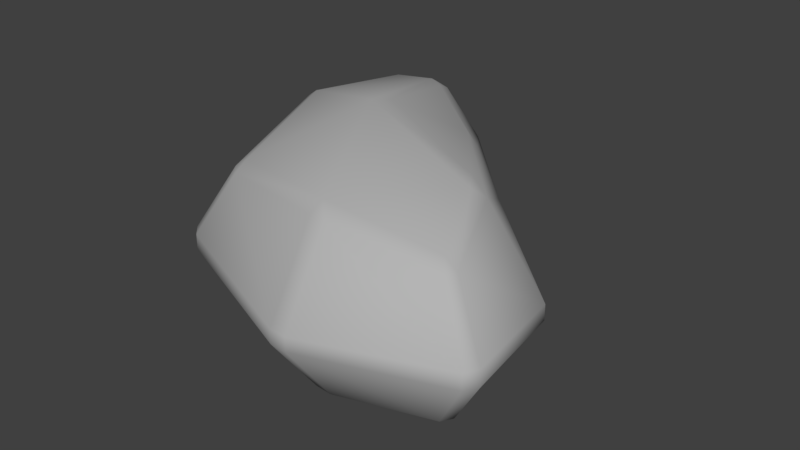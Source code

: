 # Source: BigRock.blend  (saved by Blender 2.79.0; exported with 4.5.12 LTS)
import bpy
from mathutils import Matrix  # noqa: F401  (used for matrix-valued properties, if any)

bpy.ops.wm.read_factory_settings(use_empty=True)
scene = bpy.context.scene
scene.name = 'Scene'

# ---- collections
col_collection_1 = bpy.data.collections.new('Collection 1'); scene.collection.children.link(col_collection_1)

# ---- materials (node trees are filled in below, after node groups)
mat_rock = bpy.data.materials.new('Rock')
mat_rock.alpha_threshold = 0.0
mat_rock.diffuse_color = (0.4564, 0.4564, 0.4564, 1.0)
mat_rock.roughness = 0.5

# ---- material node trees

# ---- world
world_world = bpy.data.worlds.new('World'); scene.world = world_world
world_world.color = (0.05088, 0.05088, 0.05088)
world_world.use_sun_shadow = False
world_world.sun_shadow_jitter_overblur = 0.0
world_world.cycles.sampling_method = 'MANUAL'

# ---- meshes
me_rock_01_lod0_003 = bpy.data.meshes.new('Rock_01.LOD0.003')
me_rock_01_lod0_003.from_pydata([(0.05602, 0.09676, -0.1364), (0.07583, 0.01789, -0.161), (-0.07459, 0.01725, -0.3198), (-0.07068, 0.1195, -0.2356), (0.2387, 0.09867, 0.1469), (0.2915, 0.01821, 0.1754), (0.2712, 0.01725, 0.0253), (0.1854, 0.1212, 0.02289), (-0.02083, -0.1647, -0.01646), (-0.176, -0.1216, -0.08027), (-0.1712, -0.09951, -0.2484), (-0.09003, -0.1183, -0.2252), (-0.2153, -0.004752, -0.3038), (-0.1877, -0.08453, -0.2569), (-0.1957, -0.1081, -0.08525), (-0.2732, -0.003464, -0.0939), (-0.1572, -0.003902, 0.1627), (-0.1194, -0.08566, 0.1245), (0.05872, -0.1069, 0.1774), (0.07075, -0.003582, 0.257), (0.08266, 0.1197, 0.1796), (0.09426, 0.01623, 0.2581), (0.2813, 0.01727, 0.1931), (0.2302, 0.09808, 0.1621), (0.09426, -0.003124, 0.2581), (0.08266, -0.1066, 0.1796), (0.2302, -0.08498, 0.1621), (0.2813, -0.004173, 0.1931), (-0.1194, 0.09876, 0.1245), (-0.1572, 0.017, 0.1627), (0.07075, 0.01668, 0.257), (0.05872, 0.12, 0.1774), (-0.1957, 0.1212, -0.08525), (-0.2732, 0.01657, -0.0939), (-0.1736, 0.0168, 0.1465), (-0.1356, 0.09875, 0.1085), (0.2915, -0.005104, 0.1754), (0.2387, -0.08557, 0.1469), (0.1854, -0.1081, 0.02289), (0.2712, -0.004147, 0.0253), (0.07583, -0.004785, -0.161), (0.05602, -0.08366, -0.1364), (-0.07068, -0.1064, -0.2356), (-0.07459, -0.004152, -0.3198), (-0.09303, 0.1183, -0.2469), (-0.0963, 0.01593, -0.3296), (-0.1995, 0.01698, -0.3185), (-0.1735, 0.09906, -0.2676), (-0.1356, -0.08565, 0.1085), (-0.1736, -0.003699, 0.1465), (-0.1181, 0.1113, 0.1059), (0.06427, 0.1343, 0.161), (-0.02083, 0.1778, -0.01646), (-0.176, 0.1347, -0.08027), (-0.004431, 0.1761, -0.03482), (0.1492, 0.1336, 0.004397), (0.04717, 0.1171, -0.1266), (-0.06001, 0.1329, -0.2063), (-0.0963, -0.002829, -0.3296), (-0.09303, -0.1052, -0.2469), (-0.1735, -0.08596, -0.2676), (-0.1995, -0.003873, -0.3185), (0.2194, 0.112, 0.146), (0.1689, 0.1327, 0.03313), (-0.1877, 0.09763, -0.2569), (-0.2153, 0.01785, -0.3038), (0.1492, -0.1205, 0.004397), (-0.004431, -0.163, -0.03482), (-0.06001, -0.1197, -0.2063), (0.04717, -0.104, -0.1266), (0.2194, -0.09886, 0.146), (0.06427, -0.1212, 0.161), (0.1689, -0.1196, 0.03313), (-0.1181, -0.0982, 0.1059), (-0.1712, 0.1126, -0.2484), (-0.09003, 0.1314, -0.2252)], [], [(0, 1, 2, 3), (4, 5, 6, 7), (8, 9, 10, 11), (7, 6, 1, 0), (12, 13, 14, 15), (16, 17, 18, 19), (20, 21, 22, 23), (24, 25, 26, 27), (28, 29, 30, 31), (32, 33, 34, 35), (36, 37, 38, 39), (40, 41, 42, 43), (44, 45, 46, 47), (39, 38, 41, 40), (15, 14, 48, 49), (50, 51, 52, 53), (54, 55, 56, 57), (58, 59, 60, 61), (51, 62, 63, 52), (64, 65, 33, 32), (66, 67, 68, 69), (70, 71, 8, 72), (71, 73, 9, 8), (64, 74, 47), (13, 60, 10), (35, 28, 50), (48, 73, 17), (23, 4, 62), (26, 70, 37), (63, 7, 55), (38, 72, 66), (31, 20, 51), (25, 18, 71), (3, 44, 75, 57), (59, 42, 68, 11), (61, 12, 65, 46), (34, 49, 16, 29), (22, 27, 36, 5), (45, 2, 43, 58), (21, 30, 19, 24), (53, 74, 64, 32), (61, 60, 13, 12), (9, 73, 48, 14), (29, 28, 35, 34), (51, 50, 28, 31), (71, 70, 26, 25), (5, 4, 23, 22), (63, 62, 4, 7), (66, 69, 41, 38), (57, 56, 0, 3), (11, 10, 60, 59), (50, 53, 32, 35), (10, 9, 14, 13), (56, 55, 7, 0), (70, 72, 38, 37), (67, 66, 72, 8), (62, 51, 20, 23), (73, 71, 18, 17), (74, 75, 44, 47), (69, 68, 42, 41), (55, 54, 52, 63), (8, 11, 68, 67), (54, 57, 75, 52), (45, 44, 3, 2), (21, 20, 31, 30), (47, 46, 65, 64), (17, 16, 49, 48), (37, 36, 27, 26), (59, 58, 43, 42), (25, 24, 19, 18), (16, 19, 30, 29), (40, 43, 2, 1), (12, 15, 33, 65), (36, 39, 6, 5), (58, 61, 46, 45), (39, 40, 1, 6), (24, 27, 22, 21), (15, 49, 34, 33), (53, 52, 75, 74)])
me_rock_01_lod0_003.polygons.foreach_set('use_smooth', [True] * 79)
me_rock_01_lod0_003.materials.append(mat_rock)
me_rock_01_lod0_003.use_remesh_preserve_volume = False
me_rock_01_lod0_003.use_remesh_preserve_attributes = False
me_rock_01_lod0_003.use_mirror_vertex_groups = False
me_rock_01_lod0_003.update()
me_rock_01_lod0_003.normals_split_custom_set([tuple(v) for v in zip(*[iter([0.5994, 0.5288, -0.6009, 0.6889, 0.228, -0.6881, 0.5344, 0.2797, -0.7976, 0.4271, 0.662, -0.6159, 0.7053, 0.7021, 0.0981, 0.9312, 0.3104, 0.191, 0.8641, 0.2656, -0.4275, 0.6385, 0.6805, -0.3595, -0.06255, -0.9962, 0.05987, -0.4266, -0.9026, 0.05757, -0.323, -0.8876, -0.3284, 0.007255, -0.9323, -0.3615, 0.6385, 0.6805, -0.3595, 0.8641, 0.2656, -0.4275, 0.6889, 0.228, -0.6881, 0.5994, 0.5288, -0.6009, -0.81, -0.2869, -0.5114, -0.6621, -0.6588, -0.3571, -0.7231, -0.6877, 0.06462, -0.961, -0.2697, 0.06069, -0.5337, -0.2803, 0.7978, -0.4025, -0.6586, 0.6358, -0.1834, -0.6837, 0.7064, -0.2005, -0.2981, 0.9332, 0.09893, 0.7098, 0.6974, 0.1244, 0.2942, 0.9476, 0.6117, 0.2962, 0.7335, 0.4198, 0.6933, 0.5857, 0.1244, -0.2942, 0.9476, 0.09893, -0.7098, 0.6974, 0.4198, -0.6933, 0.5857, 0.6117, -0.2962, 0.7335, -0.4025, 0.6586, 0.6358, -0.5337, 0.2803, 0.7978, -0.2005, 0.2981, 0.9332, -0.1834, 0.6837, 0.7064, -0.7231, 0.6877, 0.06462, -0.961, 0.2697, 0.06069, -0.7956, 0.2772, 0.5388, -0.6361, 0.6539, 0.4097, 0.9312, -0.3104, 0.191, 0.7053, -0.7021, 0.0981, 0.6385, -0.6805, -0.3595, 0.8641, -0.2656, -0.4275, 0.6889, -0.228, -0.6881, 0.5994, -0.5288, -0.6009, 0.4271, -0.662, -0.6159, 0.5344, -0.2797, -0.7976, 0.1247, 0.7345, -0.6671, 0.1586, 0.295, -0.9422, -0.3803, 0.294, -0.8769, -0.2556, 0.691, -0.6761, 0.8641, -0.2656, -0.4275, 0.6385, -0.6805, -0.3595, 0.5994, -0.5288, -0.6009, 0.6889, -0.228, -0.6881, -0.961, -0.2697, 0.06069, -0.7231, -0.6877, 0.06462, -0.6361, -0.6539, 0.4097, -0.7956, -0.2772, 0.5388, -0.3845, 0.8403, 0.3821, -0.03007, 0.9117, 0.4097, -0.06255, 0.9962, 0.05987, -0.4266, 0.9026, 0.05757, 0.2082, 0.955, -0.211, 0.4284, 0.8476, -0.3131, 0.47, 0.7461, -0.4716, 0.2905, 0.857, -0.4257, 0.1586, -0.295, -0.9422, 0.1247, -0.7345, -0.6671, -0.2556, -0.691, -0.6761, -0.3803, -0.294, -0.8769, -0.03007, 0.9117, 0.4097, 0.3664, 0.9023, 0.2272, 0.3587, 0.9321, -0.04986, -0.06255, 0.9962, 0.05987, -0.6622, 0.6588, -0.3571, -0.81, 0.2869, -0.5114, -0.961, 0.2697, 0.06069, -0.7231, 0.6877, 0.06462, 0.4284, -0.8476, -0.3131, 0.2082, -0.955, -0.211, 0.2905, -0.857, -0.4257, 0.47, -0.7461, -0.4716, 0.3664, -0.9023, 0.2272, -0.03007, -0.9117, 0.4097, -0.06255, -0.9962, 0.05987, 0.3587, -0.9321, -0.04986, -0.03007, -0.9117, 0.4097, -0.3845, -0.8403, 0.3821, -0.4266, -0.9026, 0.05757, -0.06255, -0.9962, 0.05987, -0.6622, 0.6588, -0.3571, -0.323, 0.8876, -0.3284, -0.2556, 0.691, -0.6761, -0.6621, -0.6588, -0.3571, -0.2556, -0.691, -0.6761, -0.323, -0.8876, -0.3284, -0.6361, 0.6539, 0.4097, -0.4025, 0.6586, 0.6358, -0.3845, 0.8403, 0.3821, -0.6361, -0.6539, 0.4097, -0.3845, -0.8403, 0.3821, -0.4025, -0.6586, 0.6358, 0.4198, 0.6933, 0.5857, 0.7053, 0.7021, 0.0981, 0.3664, 0.9023, 0.2272, 0.4198, -0.6933, 0.5857, 0.3664, -0.9023, 0.2272, 0.7053, -0.7021, 0.0981, 0.3587, 0.9321, -0.04986, 0.6385, 0.6805, -0.3595, 0.4284, 0.8476, -0.3131, 0.6385, -0.6805, -0.3595, 0.3587, -0.9321, -0.04986, 0.4284, -0.8476, -0.3131, -0.1834, 0.6837, 0.7064, 0.09893, 0.7098, 0.6974, -0.03007, 0.9117, 0.4097, 0.09893, -0.7098, 0.6974, -0.1834, -0.6837, 0.7064, -0.03007, -0.9117, 0.4097, 0.4271, 0.662, -0.6159, 0.1247, 0.7345, -0.6671, 0.007256, 0.9323, -0.3615, 0.2905, 0.857, -0.4257, 0.1247, -0.7345, -0.6671, 0.4271, -0.662, -0.6159, 0.2905, -0.857, -0.4257, 0.007255, -0.9323, -0.3615, -0.3803, -0.294, -0.8769, -0.81, -0.2869, -0.5114, -0.81, 0.2869, -0.5114, -0.3803, 0.294, -0.8769, -0.7956, 0.2772, 0.5388, -0.7956, -0.2772, 0.5388, -0.5337, -0.2803, 0.7978, -0.5337, 0.2803, 0.7978, 0.6117, 0.2962, 0.7335, 0.6117, -0.2962, 0.7335, 0.9312, -0.3104, 0.191, 0.9312, 0.3104, 0.191, 0.1586, 0.295, -0.9422, 0.5344, 0.2797, -0.7976, 0.5344, -0.2797, -0.7976, 0.1586, -0.295, -0.9422, 0.1244, 0.2942, 0.9476, -0.2005, 0.2981, 0.9332, -0.2005, -0.2981, 0.9332, 0.1244, -0.2942, 0.9476, -0.4266, 0.9026, 0.05757, -0.323, 0.8876, -0.3284, -0.6622, 0.6588, -0.3571, -0.7231, 0.6877, 0.06462, -0.3803, -0.294, -0.8769, -0.2556, -0.691, -0.6761, -0.6621, -0.6588, -0.3571, -0.81, -0.2869, -0.5114, -0.4266, -0.9026, 0.05757, -0.3845, -0.8403, 0.3821, -0.6361, -0.6539, 0.4097, -0.7231, -0.6877, 0.06462, -0.5337, 0.2803, 0.7978, -0.4025, 0.6586, 0.6358, -0.6361, 0.6539, 0.4097, -0.7956, 0.2772, 0.5388, -0.03007, 0.9117, 0.4097, -0.3845, 0.8403, 0.3821, -0.4025, 0.6586, 0.6358, -0.1834, 0.6837, 0.7064, -0.03007, -0.9117, 0.4097, 0.3664, -0.9023, 0.2272, 0.4198, -0.6933, 0.5857, 0.09893, -0.7098, 0.6974, 0.9312, 0.3104, 0.191, 0.7053, 0.7021, 0.0981, 0.4198, 0.6933, 0.5857, 0.6117, 0.2962, 0.7335, 0.3587, 0.9321, -0.04986, 0.3664, 0.9023, 0.2272, 0.7053, 0.7021, 0.0981, 0.6385, 0.6805, -0.3595, 0.4284, -0.8476, -0.3131, 0.47, -0.7461, -0.4716, 0.5994, -0.5288, -0.6009, 0.6385, -0.6805, -0.3595, 0.2905, 0.857, -0.4257, 0.47, 0.7461, -0.4716, 0.5994, 0.5288, -0.6009, 0.4271, 0.662, -0.6159, 0.007255, -0.9323, -0.3615, -0.323, -0.8876, -0.3284, -0.2556, -0.691, -0.6761, 0.1247, -0.7345, -0.6671, -0.3845, 0.8403, 0.3821, -0.4266, 0.9026, 0.05757, -0.7231, 0.6877, 0.06462, -0.6361, 0.6539, 0.4097, -0.323, -0.8876, -0.3284, -0.4266, -0.9026, 0.05757, -0.7231, -0.6877, 0.06462, -0.6621, -0.6588, -0.3571, 0.47, 0.7461, -0.4716, 0.4284, 0.8476, -0.3131, 0.6385, 0.6805, -0.3595, 0.5994, 0.5288, -0.6009, 0.3664, -0.9023, 0.2272, 0.3587, -0.9321, -0.04986, 0.6385, -0.6805, -0.3595, 0.7053, -0.7021, 0.0981, 0.2082, -0.955, -0.211, 0.4284, -0.8476, -0.3131, 0.3587, -0.9321, -0.04986, -0.06255, -0.9962, 0.05987, 0.3664, 0.9023, 0.2272, -0.03007, 0.9117, 0.4097, 0.09893, 0.7098, 0.6974, 0.4198, 0.6933, 0.5857, -0.3845, -0.8403, 0.3821, -0.03007, -0.9117, 0.4097, -0.1834, -0.6837, 0.7064, -0.4025, -0.6586, 0.6358, -0.323, 0.8876, -0.3284, 0.007256, 0.9323, -0.3615, 0.1247, 0.7345, -0.6671, -0.2556, 0.691, -0.6761, 0.47, -0.7461, -0.4716, 0.2905, -0.857, -0.4257, 0.4271, -0.662, -0.6159, 0.5994, -0.5288, -0.6009, 0.4284, 0.8476, -0.3131, 0.2082, 0.955, -0.211, -0.06255, 0.9962, 0.05987, 0.3587, 0.9321, -0.04986, -0.06255, -0.9962, 0.05987, 0.007255, -0.9323, -0.3615, 0.2905, -0.857, -0.4257, 0.2082, -0.955, -0.211, 0.2082, 0.955, -0.211, 0.2905, 0.857, -0.4257, 0.007256, 0.9323, -0.3615, -0.06255, 0.9962, 0.05987, 0.1586, 0.295, -0.9422, 0.1247, 0.7345, -0.6671, 0.4271, 0.662, -0.6159, 0.5344, 0.2797, -0.7976, 0.1244, 0.2942, 0.9476, 0.09893, 0.7098, 0.6974, -0.1834, 0.6837, 0.7064, -0.2005, 0.2981, 0.9332, -0.2556, 0.691, -0.6761, -0.3803, 0.294, -0.8769, -0.81, 0.2869, -0.5114, -0.6622, 0.6588, -0.3571, -0.4025, -0.6586, 0.6358, -0.5337, -0.2803, 0.7978, -0.7956, -0.2772, 0.5388, -0.6361, -0.6539, 0.4097, 0.7053, -0.7021, 0.0981, 0.9312, -0.3104, 0.191, 0.6117, -0.2962, 0.7335, 0.4198, -0.6933, 0.5857, 0.1247, -0.7345, -0.6671, 0.1586, -0.295, -0.9422, 0.5344, -0.2797, -0.7976, 0.4271, -0.662, -0.6159, 0.09893, -0.7098, 0.6974, 0.1244, -0.2942, 0.9476, -0.2005, -0.2981, 0.9332, -0.1834, -0.6837, 0.7064, -0.5337, -0.2803, 0.7978, -0.2005, -0.2981, 0.9332, -0.2005, 0.2981, 0.9332, -0.5337, 0.2803, 0.7978, 0.6889, -0.228, -0.6881, 0.5344, -0.2797, -0.7976, 0.5344, 0.2797, -0.7976, 0.6889, 0.228, -0.6881, -0.81, -0.2869, -0.5114, -0.961, -0.2697, 0.06069, -0.961, 0.2697, 0.06069, -0.81, 0.2869, -0.5114, 0.9312, -0.3104, 0.191, 0.8641, -0.2656, -0.4275, 0.8641, 0.2656, -0.4275, 0.9312, 0.3104, 0.191, 0.1586, -0.295, -0.9422, -0.3803, -0.294, -0.8769, -0.3803, 0.294, -0.8769, 0.1586, 0.295, -0.9422, 0.8641, -0.2656, -0.4275, 0.6889, -0.228, -0.6881, 0.6889, 0.228, -0.6881, 0.8641, 0.2656, -0.4275, 0.1244, -0.2942, 0.9476, 0.6117, -0.2962, 0.7335, 0.6117, 0.2962, 0.7335, 0.1244, 0.2942, 0.9476, -0.961, -0.2697, 0.06069, -0.7956, -0.2772, 0.5388, -0.7956, 0.2772, 0.5388, -0.961, 0.2697, 0.06069, -0.4266, 0.9026, 0.05757, -0.06255, 0.9962, 0.05987, 0.007256, 0.9323, -0.3615, -0.323, 0.8876, -0.3284])] * 3)])

# ---- objects
ob_rock_01_lod0 = bpy.data.objects.new('Rock_01.LOD0', me_rock_01_lod0_003)

# ---- transforms, parenting, visibility, modifiers, constraints
ob_rock_01_lod0.location = (0.0, 0.0, 0.0)
ob_rock_01_lod0.rotation_euler = (1.571, 2.679e-15, 8.742e-08)
ob_rock_01_lod0.color = (0.8, 0.8, 0.8, 1.0)
ob_rock_01_lod0.lineart.crease_threshold = 0.0

# ---- collection membership
col_collection_1.objects.link(ob_rock_01_lod0)

# ---- scene / render settings (as saved in the file)
scene.frame_start = 1; scene.frame_end = 250; scene.frame_set(1)
scene.render.engine = 'CYCLES'
scene.render.resolution_percentage = 50
scene.render.dither_intensity = 0.0
scene.cycles.use_denoising = False
scene.cycles.samples = 128
scene.cycles.sampling_pattern = 'TABULATED_SOBOL'
scene.cycles.use_adaptive_sampling = False
scene.cycles.use_light_tree = False
scene.cycles.blur_glossy = 0.0
scene.cycles.sample_clamp_indirect = 0.0
scene.view_settings.view_transform = 'Standard'
bpy.context.view_layer.update()

# ---- added for rendering (the .blend has no active camera and no usable light): camera, sun
cam_auto = bpy.data.cameras.new('AutoCamera')
cam_auto.lens = 50.0
cam_auto.sensor_width = 36.0
cam_auto.clip_end = 1000.0
ob_auto_camera = bpy.data.objects.new('AutoCamera', cam_auto)
scene.collection.objects.link(ob_auto_camera)
ob_auto_camera.location = (0.827192, -0.945906, 0.660989)
ob_auto_camera.rotation_euler = (1.09748, -7.21219e-08, 0.694738)
scene.camera = ob_auto_camera
light_auto_sun = bpy.data.lights.new('AutoSun', 'SUN')
light_auto_sun.energy = 3.0
light_auto_sun.angle = 0.0523599
ob_auto_sun = bpy.data.objects.new('AutoSun', light_auto_sun)
scene.collection.objects.link(ob_auto_sun)
ob_auto_sun.rotation_euler = (0.872665, 0.174533, 0.523599)
bpy.context.view_layer.update()
